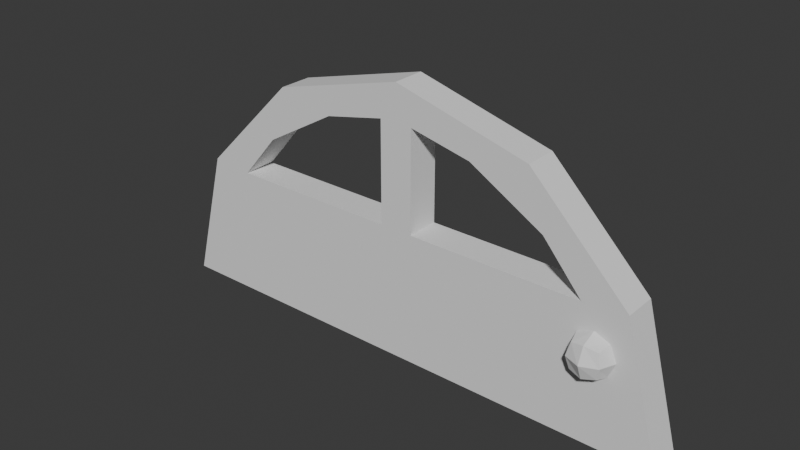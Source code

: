 # Source: door.blend  (saved by Blender 4.5.90; exported with 4.5.12 LTS)
import bpy
from mathutils import Matrix  # noqa: F401  (used for matrix-valued properties, if any)

bpy.ops.wm.read_factory_settings(use_empty=True)
scene = bpy.context.scene
scene.name = 'Scene'

# ---- collections
col_collection = bpy.data.collections.new('Collection'); scene.collection.children.link(col_collection)

# ---- world
world_world = bpy.data.worlds.new('World'); scene.world = world_world
world_world.use_nodes = True; world_world.node_tree.nodes.clear()
_N = world_world.node_tree.nodes; _L = world_world.node_tree.links
n0 = _N.new('ShaderNodeOutputWorld'); n0.name = 'World Output'; n0.location = (200, 100)
n1 = _N.new('ShaderNodeBackground'); n1.name = 'Background'; n1.location = (-200, 100)
n1.inputs[0].default_value = (0.05088, 0.05088, 0.05088, 1.0)
_L.new(n1.outputs[0], n0.inputs[0])
n0.is_active_output = True
world_world.color = (0.05088, 0.05088, 0.05088)
world_world.sun_shadow_jitter_overblur = 0.0

# ---- meshes
me_sphere_002 = bpy.data.meshes.new('Sphere.002')
me_sphere_002.from_pydata([(1.064e-09, 0.02, 0.323), (-0.1615, 0.02, 0.2797), (-0.2797, 0.02, 0.1615), (-0.3241, 0.02, -0.00191), (0.3241, 0.02, -0.00191), (0.2797, 0.02, 0.1615), (0.1615, 0.02, 0.2797), (1.064e-09, -0.02, 0.323), (-0.1615, -0.02, 0.2797), (-0.2797, -0.02, 0.1615), (-0.2287, 0.0, 0.1571), (-0.3241, -0.02, -0.00191), (-0.02, 0.0, 0.1571), (0.2287, 0.0, 0.1571), (0.3241, -0.02, -0.00191), (0.02, 0.0, 0.1571), (0.2797, -0.02, 0.1615), (0.1615, -0.02, 0.2797), (0.09329, 0.02, 0.2631), (0.02, 0.02, 0.1571), (0.02, 0.02, 0.279), (0.1817, 0.02, 0.212), (0.2287, 0.02, 0.1571), (0.02, -0.02, 0.279), (0.09329, -0.02, 0.2631), (0.02, -0.02, 0.1571), (0.1227, -0.02, 0.2461), (0.1817, -0.02, 0.212), (0.2287, -0.02, 0.1571), (-0.09329, 0.02, 0.2631), (-0.02, 0.02, 0.279), (-0.1817, 0.02, 0.212), (-0.2287, 0.02, 0.1571), (-0.02, 0.02, 0.1571), (-0.1817, -0.02, 0.212), (-0.02, -0.02, 0.279), (-0.09329, -0.02, 0.2631), (-0.2287, -0.02, 0.1571), (-0.02, -0.02, 0.1571), (0.2296, -0.03513, 0.08923), (0.2296, -0.03513, 0.1198), (0.2296, -0.004523, 0.08923), (0.2296, -0.004523, 0.1198), (0.2603, -0.03513, 0.08923), (0.2603, -0.03513, 0.1198), (0.2603, -0.004523, 0.08923), (0.2603, -0.004523, 0.1198), (0.2262, -0.01983, 0.08579), (0.2262, -0.03857, 0.1045), (0.2262, -0.01983, 0.1233), (0.2262, -0.001084, 0.1045), (0.245, -0.001084, 0.08579), (0.245, -0.001084, 0.1233), (0.2637, -0.001084, 0.1045), (0.2637, -0.01983, 0.08579), (0.2637, -0.01983, 0.1233), (0.2637, -0.03857, 0.1045), (0.245, -0.03857, 0.08579), (0.245, -0.03857, 0.1233), (0.245, -0.01983, 0.131), (0.245, -0.01983, 0.07802), (0.245, -0.04634, 0.1045), (0.2715, -0.01983, 0.1045), (0.245, 0.006681, 0.1045), (0.2184, -0.01983, 0.1045)], [], [(20, 19, 33, 30), (5, 4, 3, 2, 1, 0, 20, 30, 29, 31, 32, 33, 19, 22), (20, 0, 6, 5, 22, 21, 18), (35, 7, 8, 9, 11, 14, 16, 17, 26, 27, 28, 25, 38, 37, 34, 36), (38, 25, 23, 7, 35), (24, 26, 17, 7, 23), (0, 1, 8, 7), (1, 2, 9, 8), (2, 3, 11, 9), (4, 5, 16, 14), (5, 6, 17, 16), (6, 0, 7, 17), (3, 4, 14, 11), (20, 18, 24, 23), (24, 18, 21, 27, 26), (27, 21, 22, 13, 28), (28, 13, 15, 25), (19, 15, 13, 22), (23, 25, 15, 19, 20), (29, 30, 35, 36), (31, 29, 36, 34), (10, 32, 31, 34, 37), (38, 12, 10, 37), (32, 10, 12, 33), (33, 12, 38, 35, 30), (64, 49, 42, 50), (63, 52, 46, 53), (62, 55, 44, 56), (61, 58, 40, 48), (60, 54, 43, 57), (59, 49, 40, 58), (55, 59, 58, 44), (46, 52, 59, 55), (52, 42, 49, 59), (47, 60, 57, 39), (41, 51, 60, 47), (51, 45, 54, 60), (57, 61, 48, 39), (43, 56, 61, 57), (56, 44, 58, 61), (54, 62, 56, 43), (45, 53, 62, 54), (53, 46, 55, 62), (51, 63, 53, 45), (41, 50, 63, 51), (50, 42, 52, 63), (47, 64, 50, 41), (39, 48, 64, 47), (48, 40, 49, 64)])
_uv = me_sphere_002.uv_layers.new(name='UVMap')
_uv.uv.foreach_set('vector', [0.0, 0.0, 0.0, 0.0, 0.0, 0.0, 0.0, 0.0, 0.0, 0.0, 0.0, 0.0, 0.0, 0.0, 0.0, 0.0, 0.0, 0.0, 0.0, 0.0, 0.0, 0.0, 0.0, 0.0, 0.0, 0.0, 0.0, 0.0, 0.0, 0.0, 0.0, 0.0, 0.0, 0.0, 0.0, 0.0, 0.0, 0.0, 0.0, 0.0, 0.0, 0.0, 0.0, 0.0, 0.0, 0.0, 0.0, 0.0, 0.0, 0.0, 0.0, 0.0, 0.0, 0.0, 0.0, 0.0, 0.0, 0.0, 0.0, 0.0, 0.0, 0.0, 0.0, 0.0, 0.0, 0.0, 0.0, 0.0, 0.0, 0.0, 0.0, 0.0, 0.0, 0.0, 0.0, 0.0, 0.0, 0.0, 0.0, 0.0, 0.0, 0.0, 0.0, 0.0, 0.0, 0.0, 0.0, 0.0, 0.0, 0.0, 0.0, 0.0, 0.0, 0.0, 0.0, 0.0, 0.0, 0.0, 0.0, 0.0, 0.0, 0.0, 0.0, 0.0, 0.0, 0.0, 0.0, 0.0, 0.0, 0.0, 0.0, 0.0, 0.0, 0.0, 0.0, 0.0, 0.0, 0.0, 0.0, 0.0, 0.0, 0.0, 0.0, 0.0, 0.0, 0.0, 0.0, 0.0, 0.0, 0.0, 0.0, 0.0, 0.0, 0.0, 0.0, 0.0, 0.0, 0.0, 0.0, 0.0, 0.0, 0.0, 0.0, 0.0, 0.0, 0.0, 0.0, 0.0, 0.0, 0.0, 0.0, 0.0, 0.0, 0.0, 0.0, 0.0, 0.0, 0.0, 0.0, 0.0, 0.0, 0.0, 0.0, 0.0, 0.0, 0.0, 0.0, 0.0, 0.0, 0.0, 0.0, 0.0, 0.0, 0.0, 0.0, 0.0, 0.0, 0.0, 0.0, 0.0, 0.0, 0.0, 0.0, 0.0, 0.0, 0.0, 0.0, 0.0, 0.0, 0.0, 0.0, 0.0, 0.0, 0.0, 0.0, 0.0, 0.0, 0.0, 0.0, 0.0, 0.0, 0.0, 0.0, 0.0, 0.0, 0.0, 0.0, 0.0, 0.0, 0.0, 0.0, 0.0, 0.0, 0.0, 0.0, 0.0, 0.0, 0.0, 0.0, 0.0, 0.0, 0.0, 0.0, 0.0, 0.0, 0.0, 0.0, 0.0, 0.0, 0.0, 0.0, 0.0, 0.0, 0.0, 0.0, 0.0, 0.0, 0.0, 0.0, 0.0, 0.0, 0.0, 0.0, 0.0, 0.0, 0.0, 0.0, 0.0, 0.0, 0.0, 0.0, 0.0, 0.0, 0.0, 0.0, 0.0, 0.0, 0.0, 0.0, 0.0, 0.0, 0.0, 0.0, 0.0, 0.5, 0.125, 0.625, 0.125, 0.625, 0.25, 0.5, 0.25, 0.5, 0.375, 0.625, 0.375, 0.625, 0.5, 0.5, 0.5, 0.5, 0.625, 0.625, 0.625, 0.625, 0.75, 0.5, 0.75, 0.5, 0.875, 0.625, 0.875, 0.625, 1.0, 0.5, 1.0, 0.25, 0.625, 0.375, 0.625, 0.375, 0.75, 0.25, 0.75, 0.75, 0.625, 0.875, 0.625, 0.875, 0.75, 0.75, 0.75, 0.625, 0.625, 0.75, 0.625, 0.75, 0.75, 0.625, 0.75, 0.625, 0.5, 0.75, 0.5, 0.75, 0.625, 0.625, 0.625, 0.75, 0.5, 0.875, 0.5, 0.875, 0.625, 0.75, 0.625, 0.125, 0.625, 0.25, 0.625, 0.25, 0.75, 0.125, 0.75, 0.125, 0.5, 0.25, 0.5, 0.25, 0.625, 0.125, 0.625, 0.25, 0.5, 0.375, 0.5, 0.375, 0.625, 0.25, 0.625, 0.375, 0.875, 0.5, 0.875, 0.5, 1.0, 0.375, 1.0, 0.375, 0.75, 0.5, 0.75, 0.5, 0.875, 0.375, 0.875, 0.5, 0.75, 0.625, 0.75, 0.625, 0.875, 0.5, 0.875, 0.375, 0.625, 0.5, 0.625, 0.5, 0.75, 0.375, 0.75, 0.375, 0.5, 0.5, 0.5, 0.5, 0.625, 0.375, 0.625, 0.5, 0.5, 0.625, 0.5, 0.625, 0.625, 0.5, 0.625, 0.375, 0.375, 0.5, 0.375, 0.5, 0.5, 0.375, 0.5, 0.375, 0.25, 0.5, 0.25, 0.5, 0.375, 0.375, 0.375, 0.5, 0.25, 0.625, 0.25, 0.625, 0.375, 0.5, 0.375, 0.375, 0.125, 0.5, 0.125, 0.5, 0.25, 0.375, 0.25, 0.375, 0.0, 0.5, 0.0, 0.5, 0.125, 0.375, 0.125, 0.5, 0.0, 0.625, 0.0, 0.625, 0.125, 0.5, 0.125])
me_sphere_002.update()

# ---- objects
ob_sphere = bpy.data.objects.new('Sphere', me_sphere_002)

# ---- transforms, parenting, visibility, modifiers, constraints
ob_sphere.location = (0.0, 0.0, 0.0)

# ---- collection membership
col_collection.objects.link(ob_sphere)

# ---- scene / render settings (as saved in the file)
scene.frame_start = 1; scene.frame_end = 250; scene.frame_set(1)
scene.render.engine = 'BLENDER_EEVEE_NEXT'
bpy.context.view_layer.update()

# ---- added for rendering (the .blend has no active camera and no usable light): camera, sun
cam_auto = bpy.data.cameras.new('AutoCamera')
cam_auto.lens = 50.0
cam_auto.sensor_width = 36.0
cam_auto.clip_end = 1000.0
ob_auto_camera = bpy.data.objects.new('AutoCamera', cam_auto)
scene.collection.objects.link(ob_auto_camera)
ob_auto_camera.location = (0.673733, -0.821649, 0.699528)
ob_auto_camera.rotation_euler = (1.09748, -7.21219e-08, 0.694738)
scene.camera = ob_auto_camera
light_auto_sun = bpy.data.lights.new('AutoSun', 'SUN')
light_auto_sun.energy = 3.0
light_auto_sun.angle = 0.0523599
ob_auto_sun = bpy.data.objects.new('AutoSun', light_auto_sun)
scene.collection.objects.link(ob_auto_sun)
ob_auto_sun.rotation_euler = (0.872665, 0.174533, 0.523599)
bpy.context.view_layer.update()
